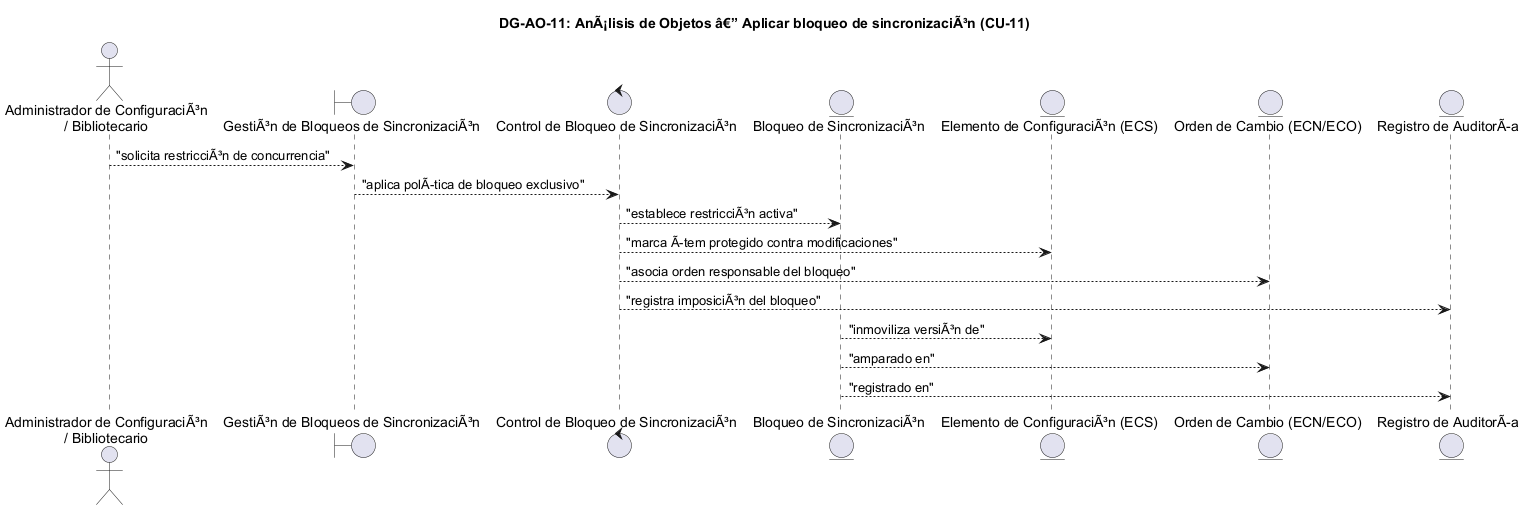

The diagram above was rendered by PlantUML. Its source (embedded in the PNG):
@startuml DG-AO-11
skinparam shadowing false
skinparam roundcorner 8
skinparam defaultFontName Arial

title <b>DG-AO-11: AnÃ¡lisis de Objetos â€” Aplicar bloqueo de sincronizaciÃ³n (CU-11)</b>

actor "Administrador de ConfiguraciÃ³n\n/ Bibliotecario" as ACT

boundary "GestiÃ³n de Bloqueos de SincronizaciÃ³n" as B
control "Control de Bloqueo de SincronizaciÃ³n" as C

entity "Bloqueo de SincronizaciÃ³n" as E_LOCK
entity "Elemento de ConfiguraciÃ³n (ECS)" as E_ECS
entity "Orden de Cambio (ECN/ECO)" as E_ECN
entity "Registro de AuditorÃa" as E_AUD

ACT --> B : "solicita restricciÃ³n de concurrencia"
B --> C : "aplica polÃtica de bloqueo exclusivo"
C --> E_LOCK : "establece restricciÃ³n activa"
C --> E_ECS : "marca Ãtem protegido contra modificaciones"
C --> E_ECN : "asocia orden responsable del bloqueo"
C --> E_AUD : "registra imposiciÃ³n del bloqueo"
E_LOCK --> E_ECS : "inmoviliza versiÃ³n de"
E_LOCK --> E_ECN : "amparado en"
E_LOCK --> E_AUD : "registrado en"

@enduml